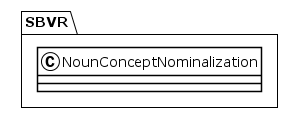

The diagram above was rendered by PlantUML. Its source (embedded in the PNG):
@startuml
!theme plain
package SBVR {
class NounConceptNominalization {
}
}
@enduml